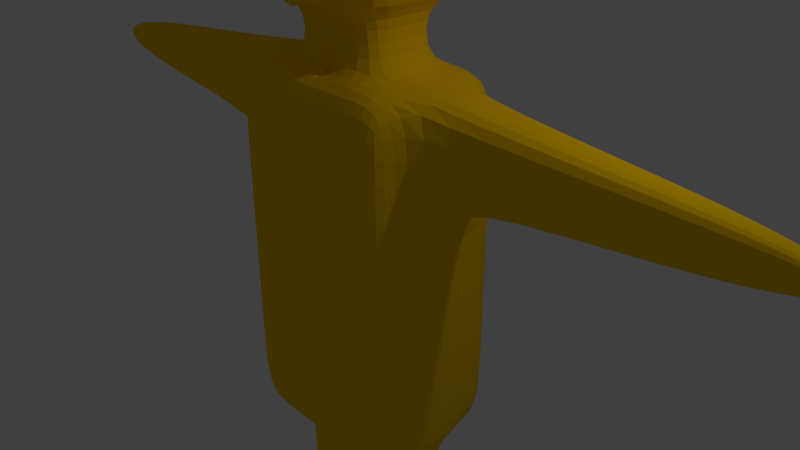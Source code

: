 # Source: 016_003_1.blend  (saved by Blender 2.79.0; exported with 4.5.12 LTS)
import bpy
from mathutils import Matrix  # noqa: F401  (used for matrix-valued properties, if any)

bpy.ops.wm.read_factory_settings(use_empty=True)
scene = bpy.context.scene
scene.name = 'Scene'

# ---- collections
col_collection_1 = bpy.data.collections.new('Collection 1'); scene.collection.children.link(col_collection_1)

# ---- materials (node trees are filled in below, after node groups)
mat_ffcc00 = bpy.data.materials.new('FFCC00')
mat_ffcc00.alpha_threshold = 0.0
mat_ffcc00.use_transparent_shadow = False
mat_ffcc00.diffuse_color = (1.0, 0.6038, 0.0, 1.0)
mat_ffcc00.roughness = 0.5
mat_ff0000 = bpy.data.materials.new('FF0000')
mat_ff0000.alpha_threshold = 0.0
mat_ff0000.use_transparent_shadow = False
mat_ff0000.diffuse_color = (1.0, 0.0, 0.0, 1.0)
mat_ff0000.roughness = 0.5

# ---- material node trees

# ---- world
world_world = bpy.data.worlds.new('World'); scene.world = world_world
world_world.color = (0.05088, 0.05088, 0.05088)
world_world.use_sun_shadow = False
world_world.sun_shadow_jitter_overblur = 0.0
world_world.cycles.sampling_method = 'MANUAL'

# ---- cameras
cam_camera = bpy.data.cameras.new('Camera')
cam_camera.clip_end = 100.0
cam_camera.lens = 35.0
cam_camera.sensor_width = 32.0
cam_camera.sensor_height = 18.0
cam_camera.ortho_scale = 7.314
cam_camera.dof.focus_distance = 0.0
cam_camera.dof.aperture_fstop = 128.0

# ---- lights
light_lamp = bpy.data.lights.new('Lamp', 'POINT')
light_lamp.transmission_factor = 0.0
light_lamp.cutoff_distance = 30.0
light_lamp.energy = 100.0
light_lamp.shadow_buffer_clip_start = 1.001
light_lamp.shadow_soft_size = 0.1
light_lamp.shadow_maximum_resolution = 0.006
light_lamp.use_absolute_resolution = True

# ---- meshes
me_x = bpy.data.meshes.new('立方体')
me_x.from_pydata([(1.0, -1.0, -1.0), (1.0, -1.0, 1.0), (1.0, 1.0, -1.0), (1.0, 1.0, 1.0), (1.0, 1.0, 0.0), (1.0, 0.0, -1.0), (1.0, 0.0, 1.0), (1.0, -1.0, 0.0), (1.0, 0.0, 0.0), (0.5, 1.0, 1.0), (1.0, 1.0, -0.5), (1.0, 0.5, -1.0), (1.0, -0.5, 1.0), (1.0, -1.0, -0.5), (0.5, -1.0, -1.0), (0.5, 1.0, -1.0), (1.0, 1.0, 0.5), (1.0, -0.5, -1.0), (1.0, -1.0, 0.5), (0.5, -1.0, 1.0), (0.8177, -0.3177, -1.82), (0.5, -1.0, 0.0), (1.0, -0.5, 0.0), (1.0, 0.5, 0.0), (1.0, 0.0, -0.5), (1.0, 0.0, 0.5), (0.5, 1.0, 0.0), (0.5, 1.0, -0.5), (1.0, 0.5, 0.5), (1.0, 0.5, -0.5), (1.0, -0.5, -0.5), (0.5, -1.0, 0.5), (0.5, -1.0, -0.5), (0.5, 0.5, -1.0), (4.455, -0.1097, 0.6952), (4.455, 0.1097, 0.6952), (4.455, 0.0, 0.6952), (4.455, -0.1097, 0.8048), (0.5, -0.5, -1.0), (4.455, 0.0, 0.8048), (1.0, -0.5, 0.5), (0.5, 1.0, 0.5), (4.455, 0.1097, 0.8048), (1.0, 0.5, 1.0), (2.366, 0.3511, 0.9256), (2.366, 0.0, 0.9256), (2.366, -0.3511, 0.9256), (2.366, 0.0, 0.5744), (2.366, 0.3511, 0.5744), (2.366, -0.3511, 0.5744), (3.544, 0.251, 0.8755), (3.544, 0.0, 0.8755), (3.544, -0.251, 0.8755), (3.544, 0.0, 0.6245), (3.544, 0.251, 0.6245), (3.544, -0.251, 0.6245), (0.8177, -0.3177, -1.0), (0.8177, 0.0, -1.0), (0.1823, 0.3177, -1.0), (0.1823, 0.0, -1.0), (0.8177, -0.3177, -2.474), (0.8177, 0.3177, -1.0), (0.1823, -0.3177, -1.0), (0.5, 0.3177, -1.0), (0.5, -0.3177, -1.0), (0.8177, 0.0, -1.82), (0.1823, 0.3177, -1.82), (0.1823, 0.0, -1.82), (0.8177, -0.3177, -2.607), (0.8177, 0.3177, -1.82), (0.1823, -0.3177, -1.82), (0.5, 0.3177, -1.82), (0.5, -0.3177, -1.82), (0.8177, 0.0, -2.474), (0.1823, 0.3177, -2.474), (0.1823, 0.0, -2.474), (0.8177, 0.3177, -2.474), (0.1823, -0.3177, -2.474), (0.5, 0.3177, -2.474), (0.5, -0.3177, -2.474), (0.8177, 0.0, -2.607), (0.1823, 0.3177, -2.607), (0.1823, 0.0, -2.607), (0.5, 0.0, -2.607), (0.8177, 0.3177, -2.607), (0.1823, -0.3177, -2.607), (0.5, 0.3177, -2.607), (0.5, -0.3177, -2.607), (0.8177, -0.9979, -2.607), (0.8177, -0.9979, -2.474), (0.5, -0.9979, -2.474), (0.5, -0.9979, -2.607), (0.1823, -0.9979, -2.474), (0.1823, -0.9979, -2.607), (0.5, 0.0, 1.0), (0.5, 0.5, 1.0), (0.5, -0.5, 1.0), (0.5, 0.0, 1.326), (0.5, 0.5, 1.326), (0.5, -0.5, 1.326), (0.848, 0.0, 1.326), (0.848, 1.196, 1.326), (0.848, -1.196, 1.326), (0.848, 0.0, 2.35), (0.848, 1.196, 2.35), (0.848, -1.196, 2.35), (-1.0, -1.0, -1.0), (-1.0, -1.0, 1.0), (-1.0, 1.0, -1.0), (-1.0, 1.0, 1.0), (0.0, 1.0, -1.0), (0.0, 1.0, 1.0), (-1.0, 1.0, 0.0), (-1.0, 0.0, -1.0), (-1.0, 0.0, 1.0), (-1.0, -1.0, 0.0), (0.0, -1.0, -1.0), (0.0, -1.0, 1.0), (0.0, 0.0, -1.0), (0.0, -1.0, 0.0), (-1.0, 0.0, 0.0), (0.0, 1.0, 0.0), (-0.5, 1.0, 1.0), (-1.0, 1.0, -0.5), (-1.0, 0.5, -1.0), (-1.0, -0.5, 1.0), (-1.0, -1.0, -0.5), (-0.5, -1.0, -1.0), (-0.5, 1.0, -1.0), (-1.0, 1.0, 0.5), (-1.0, -0.5, -1.0), (-1.0, -1.0, 0.5), (-0.5, -1.0, 1.0), (0.0, -0.5, 1.0), (0.0, 0.5, 1.0), (0.0, -0.5, -1.0), (0.0, 0.5, -1.0), (-0.8177, -0.3177, -1.82), (-0.5, -1.0, 0.0), (0.0, -1.0, -0.5), (0.0, -1.0, 0.5), (-1.0, -0.5, 0.0), (-1.0, 0.5, 0.0), (-1.0, 0.0, -0.5), (-1.0, 0.0, 0.5), (-0.5, 1.0, 0.0), (0.0, 1.0, -0.5), (0.0, 1.0, 0.5), (-0.5, 1.0, -0.5), (-1.0, 0.5, 0.5), (-1.0, 0.5, -0.5), (-1.0, -0.5, -0.5), (-0.5, -1.0, 0.5), (-0.5, -1.0, -0.5), (-0.5, 0.5, -1.0), (-4.455, -0.1097, 0.6952), (-4.455, 0.1097, 0.6952), (-4.455, 0.0, 0.6952), (-4.455, -0.1097, 0.8048), (-0.5, -0.5, -1.0), (-4.455, 0.0, 0.8048), (-1.0, -0.5, 0.5), (-0.5, 1.0, 0.5), (-4.455, 0.1097, 0.8048), (-1.0, 0.5, 1.0), (-2.366, 0.3511, 0.9256), (-2.366, 0.0, 0.9256), (-2.366, -0.3511, 0.9256), (-2.366, 0.0, 0.5744), (-2.366, 0.3511, 0.5744), (-2.366, -0.3511, 0.5744), (-3.544, 0.251, 0.8755), (-3.544, 0.0, 0.8755), (-3.544, -0.251, 0.8755), (-3.544, 0.0, 0.6245), (-3.544, 0.251, 0.6245), (-3.544, -0.251, 0.6245), (-0.8177, -0.3177, -1.0), (-0.8177, 0.0, -1.0), (-0.1823, 0.3177, -1.0), (-0.1823, 0.0, -1.0), (-0.8177, -0.3177, -2.474), (-0.8177, 0.3177, -1.0), (-0.1823, -0.3177, -1.0), (-0.5, 0.3177, -1.0), (-0.5, -0.3177, -1.0), (-0.8177, 0.0, -1.82), (-0.1823, 0.3177, -1.82), (-0.1823, 0.0, -1.82), (-0.8177, -0.3177, -2.607), (-0.8177, 0.3177, -1.82), (-0.1823, -0.3177, -1.82), (-0.5, 0.3177, -1.82), (-0.5, -0.3177, -1.82), (-0.8177, 0.0, -2.474), (-0.1823, 0.3177, -2.474), (-0.1823, 0.0, -2.474), (-0.8177, 0.3177, -2.474), (-0.1823, -0.3177, -2.474), (-0.5, 0.3177, -2.474), (-0.5, -0.3177, -2.474), (-0.8177, 0.0, -2.607), (-0.1823, 0.3177, -2.607), (-0.1823, 0.0, -2.607), (-0.5, 0.0, -2.607), (-0.8177, 0.3177, -2.607), (-0.1823, -0.3177, -2.607), (-0.5, 0.3177, -2.607), (-0.5, -0.3177, -2.607), (-0.8177, -0.9979, -2.607), (-0.8177, -0.9979, -2.474), (-0.5, -0.9979, -2.474), (-0.5, -0.9979, -2.607), (-0.1823, -0.9979, -2.474), (-0.1823, -0.9979, -2.607), (0.0, 0.0, 1.0), (-0.5, 0.0, 1.0), (-0.5, 0.5, 1.0), (-0.5, -0.5, 1.0), (0.0, 0.5, 1.326), (0.0, -0.5, 1.326), (-0.5, 0.0, 1.326), (-0.5, 0.5, 1.326), (-0.5, -0.5, 1.326), (0.0, 1.196, 1.326), (0.0, 0.0, 1.326), (0.0, -1.196, 1.326), (-0.848, 0.0, 1.326), (-0.848, 1.196, 1.326), (-0.848, -1.196, 1.326), (0.0, 1.196, 2.35), (0.0, 0.0, 2.35), (0.0, -1.196, 2.35), (-0.848, 0.0, 2.35), (-0.848, 1.196, 2.35), (-0.848, -1.196, 2.35)], [], [(41, 9, 3, 16), (40, 12, 1, 18), (38, 17, 0, 14), (96, 133, 117, 19), (50, 51, 39, 42), (17, 38, 64, 56), (32, 21, 119, 139), (31, 19, 117, 140), (30, 22, 7, 13), (29, 23, 8, 24), (27, 26, 4, 10), (35, 42, 39, 36), (36, 39, 37, 34), (15, 27, 10, 2), (110, 146, 27, 15), (146, 121, 26, 27), (23, 28, 25, 8), (4, 16, 28, 23), (16, 3, 43, 28), (11, 29, 24, 5), (2, 10, 29, 11), (10, 4, 23, 29), (17, 30, 13, 0), (5, 24, 30, 17), (24, 8, 22, 30), (21, 31, 140, 119), (7, 18, 31, 21), (18, 1, 19, 31), (14, 32, 139, 116), (0, 13, 32, 14), (13, 7, 21, 32), (52, 55, 34, 37), (11, 5, 57, 61), (110, 15, 33, 136), (15, 2, 11, 33), (55, 53, 36, 34), (43, 95, 94, 6), (3, 9, 95, 43), (9, 111, 134, 95), (12, 96, 19, 1), (6, 94, 96, 12), (135, 38, 14, 116), (5, 17, 56, 57), (135, 118, 59, 62), (54, 50, 42, 35), (22, 40, 18, 7), (8, 25, 40, 22), (26, 41, 16, 4), (121, 147, 41, 26), (147, 111, 9, 41), (25, 28, 48, 47), (40, 25, 47, 49), (44, 45, 51, 50), (48, 44, 50, 54), (6, 12, 46, 45), (12, 40, 49, 46), (28, 43, 44, 48), (43, 6, 45, 44), (51, 52, 37, 39), (53, 54, 35, 36), (49, 47, 53, 55), (47, 48, 54, 53), (45, 46, 52, 51), (46, 49, 55, 52), (62, 59, 67, 70), (63, 61, 69, 71), (64, 62, 70, 72), (59, 58, 66, 67), (136, 33, 63, 58), (38, 135, 62, 64), (118, 136, 58, 59), (33, 11, 61, 63), (72, 70, 77, 79), (67, 66, 74, 75), (69, 65, 73, 76), (66, 71, 78, 74), (56, 64, 72, 20), (57, 56, 20, 65), (58, 63, 71, 66), (61, 57, 65, 69), (76, 73, 80, 84), (74, 78, 86, 81), (73, 60, 68, 80), (77, 85, 93, 92), (71, 69, 76, 78), (70, 67, 75, 77), (20, 72, 79, 60), (65, 20, 60, 73), (86, 84, 80, 83), (81, 86, 83, 82), (82, 83, 87, 85), (83, 80, 68, 87), (75, 74, 81, 82), (60, 79, 90, 89), (78, 76, 84, 86), (77, 75, 82, 85), (89, 90, 91, 88), (90, 92, 93, 91), (87, 68, 88, 91), (79, 77, 92, 90), (68, 60, 89, 88), (85, 87, 91, 93), (96, 94, 97, 99), (220, 99, 102, 226), (94, 95, 98, 97), (133, 96, 99, 220), (95, 134, 219, 98), (101, 224, 230, 104), (226, 102, 105, 232), (98, 219, 224, 101), (99, 97, 100, 102), (97, 98, 101, 100), (104, 230, 231, 103), (103, 231, 232, 105), (102, 100, 103, 105), (100, 101, 104, 103), (162, 129, 109, 122), (161, 131, 107, 125), (159, 127, 106, 130), (218, 132, 117, 133), (171, 163, 160, 172), (130, 177, 185, 159), (153, 139, 119, 138), (152, 140, 117, 132), (151, 126, 115, 141), (150, 143, 120, 142), (148, 123, 112, 145), (156, 157, 160, 163), (157, 155, 158, 160), (128, 108, 123, 148), (110, 128, 148, 146), (146, 148, 145, 121), (142, 120, 144, 149), (112, 142, 149, 129), (129, 149, 164, 109), (124, 113, 143, 150), (108, 124, 150, 123), (123, 150, 142, 112), (130, 106, 126, 151), (113, 130, 151, 143), (143, 151, 141, 120), (138, 119, 140, 152), (115, 138, 152, 131), (131, 152, 132, 107), (127, 116, 139, 153), (106, 127, 153, 126), (126, 153, 138, 115), (173, 158, 155, 176), (124, 182, 178, 113), (110, 136, 154, 128), (128, 154, 124, 108), (176, 155, 157, 174), (164, 114, 216, 217), (109, 164, 217, 122), (122, 217, 134, 111), (125, 107, 132, 218), (114, 125, 218, 216), (135, 116, 127, 159), (113, 178, 177, 130), (135, 183, 180, 118), (175, 156, 163, 171), (141, 115, 131, 161), (120, 141, 161, 144), (145, 112, 129, 162), (121, 145, 162, 147), (147, 162, 122, 111), (144, 168, 169, 149), (161, 170, 168, 144), (165, 171, 172, 166), (169, 175, 171, 165), (114, 166, 167, 125), (125, 167, 170, 161), (149, 169, 165, 164), (164, 165, 166, 114), (172, 160, 158, 173), (174, 157, 156, 175), (170, 176, 174, 168), (168, 174, 175, 169), (166, 172, 173, 167), (167, 173, 176, 170), (183, 191, 188, 180), (184, 192, 190, 182), (185, 193, 191, 183), (180, 188, 187, 179), (136, 179, 184, 154), (159, 185, 183, 135), (118, 180, 179, 136), (154, 184, 182, 124), (193, 200, 198, 191), (188, 196, 195, 187), (190, 197, 194, 186), (187, 195, 199, 192), (177, 137, 193, 185), (178, 186, 137, 177), (179, 187, 192, 184), (182, 190, 186, 178), (197, 205, 201, 194), (195, 202, 207, 199), (194, 201, 189, 181), (198, 213, 214, 206), (192, 199, 197, 190), (191, 198, 196, 188), (137, 181, 200, 193), (186, 194, 181, 137), (207, 204, 201, 205), (202, 203, 204, 207), (203, 206, 208, 204), (204, 208, 189, 201), (196, 203, 202, 195), (181, 210, 211, 200), (199, 207, 205, 197), (198, 206, 203, 196), (210, 209, 212, 211), (211, 212, 214, 213), (208, 212, 209, 189), (200, 211, 213, 198), (189, 209, 210, 181), (206, 214, 212, 208), (218, 223, 221, 216), (134, 219, 225, 215), (220, 226, 229, 223), (225, 226, 220), (216, 221, 222, 217), (215, 225, 220, 133), (133, 220, 223, 218), (217, 222, 219, 134), (228, 234, 230, 224), (226, 232, 235, 229), (222, 228, 224, 219), (219, 224, 225), (223, 229, 227, 221), (221, 227, 228, 222), (234, 233, 231, 230), (233, 235, 232, 231), (224, 230, 231, 225), (229, 235, 233, 227), (227, 233, 234, 228), (225, 231, 232, 226)])
me_x.polygons.foreach_set('material_index', [0, 0, 0, 0, 0, 0, 0, 0, 0, 0, 0, 0, 0, 0, 0, 0, 0, 0, 0, 0, 0, 0, 0, 0, 0, 0, 0, 0, 0, 0, 0, 0, 0, 0, 0, 0, 0, 0, 0, 0, 0, 0, 0, 0, 0, 0, 0, 0, 0, 0, 0, 0, 0, 0, 0, 0, 0, 0, 0, 0, 0, 0, 0, 0, 0, 0, 0, 0, 0, 0, 0, 0, 0, 0, 0, 0, 0, 0, 0, 0, 0, 0, 0, 0, 0, 0, 0, 0, 0, 0, 0, 0, 0, 0, 0, 0, 0, 0, 0, 0, 0, 0, 0, 0, 0, 0, 0, 0, 1, 0, 0, 0, 0, 0, 0, 0, 0, 0, 0, 0, 0, 0, 0, 0, 0, 0, 0, 0, 0, 0, 0, 0, 0, 0, 0, 0, 0, 0, 0, 0, 0, 0, 0, 0, 0, 0, 0, 0, 0, 0, 0, 0, 0, 0, 0, 0, 0, 0, 0, 0, 0, 0, 0, 0, 0, 0, 0, 0, 0, 0, 0, 0, 0, 0, 0, 0, 0, 0, 0, 0, 0, 0, 0, 0, 0, 0, 0, 0, 0, 0, 0, 0, 0, 0, 0, 0, 0, 0, 0, 0, 0, 0, 0, 0, 0, 0, 0, 0, 0, 0, 0, 0, 0, 0, 0, 0, 0, 0, 0, 0, 0, 0, 0, 0, 0, 0, 0, 1, 0, 0, 0, 0, 0, 0, 0, 0, 0, 0])
_k = {(117, 133): 1.0, (225, 226): 1.0, (219, 224): 1.0, (230, 231): 1.0, (231, 232): 1.0, (226, 232): 1.0, (224, 230): 1.0, (134, 219): 1.0, (133, 220): 1.0}
me_x.attributes.new('crease_edge', 'FLOAT', 'EDGE').data.foreach_set('value', [_k.get((min(e.vertices), max(e.vertices)), 0.0) for e in me_x.edges])
me_x.materials.append(mat_ffcc00)
me_x.materials.append(mat_ff0000)
me_x.use_remesh_preserve_volume = False
me_x.use_remesh_preserve_attributes = False
me_x.use_mirror_vertex_groups = False
me_x.update()
arm_001 = bpy.data.armatures.new('アーマチュア.001')  # bones are not reproduced

# ---- objects
ob_lamp = bpy.data.objects.new('Lamp', light_lamp)
ob_camera = bpy.data.objects.new('Camera', cam_camera)
ob_001 = bpy.data.objects.new('アーマチュア.001', arm_001)
ob_x = bpy.data.objects.new('立方体', me_x)

# ---- transforms, parenting, visibility, modifiers, constraints
ob_lamp.location = (4.076, 1.005, 5.904)
ob_lamp.rotation_euler = (0.6503, 0.05522, 1.866)
ob_lamp.lock_rotations_4d = False
ob_lamp.empty_display_type = 'ARROWS'
ob_lamp.color = (0.0, 0.0, 0.0, 0.0)
ob_lamp.hide_viewport = True
ob_lamp.lineart.crease_threshold = 0.0
ob_camera.location = (7.481, -6.508, 5.344)
ob_camera.rotation_euler = (1.109, 0.0, 0.8149)
ob_camera.lock_rotations_4d = False
ob_camera.empty_display_type = 'ARROWS'
ob_camera.color = (0.0, 0.0, 0.0, 0.0)
ob_camera.hide_viewport = True
ob_camera.display_type = 'WIRE'
ob_camera.lineart.crease_threshold = 0.0
ob_001.location = (0.0, 0.0, -1.858)
ob_001.scale = (1.725, 1.725, 1.725)
ob_001.show_in_front = True
ob_001.lineart.crease_threshold = 0.0
ob_x.parent = ob_001
ob_x.matrix_parent_inverse = Matrix(((0.5797, 0.0, 0.0, 0.0), (0.0, 0.5797, 0.0, 0.0), (0.0, 0.0, 0.5797, 1.077), (0.0, 0.0, 0.0, 1.0)))
ob_x.location = (0.0, 0.0, 0.0)
ob_x.scale = (1.273, 1.0, 2.506)
ob_x.lineart.crease_threshold = 0.0
_vg = ob_x.vertex_groups.new(name='Hips')
for _i, _w in zip([0, 2, 14, 15, 27, 32, 33, 38, 58, 59, 62, 106, 108, 110, 116, 118, 127, 128, 135, 136, 139, 146, 148, 153, 154, 159, 179, 180, 183], [0.0454, 0.05074, 0.1306, 0.1314, 0.0137, 0.01199, 0.09667, 0.08858, 0.09504, 0.1122, 0.08109, 0.04641, 0.05106, 0.4985, 0.4969, 0.9204, 0.1304, 0.131, 0.6354, 0.6472, 0.05448, 0.05498, 0.01369, 0.01205, 0.09601, 0.08778, 0.08732, 0.1016, 0.07378]): _vg.add([_i], _w, 'REPLACE')
_vg = ob_x.vertex_groups.new(name='Spine')
for _i, _w in zip([0, 2, 4, 5, 7, 8, 10, 11, 13, 14, 15, 17, 21, 22, 23, 24, 26, 27, 29, 30, 32, 33, 38, 106, 108, 110, 112, 113, 115, 116, 119, 120, 121, 123, 124, 126, 127, 128, 130, 138, 139, 141, 142, 143, 145, 146, 148, 150, 151, 153, 154, 159], [0.163, 0.1612, 0.1209, 0.0665, 0.1212, 0.1165, 0.6335, 0.07253, 0.6342, 0.1229, 0.12, 0.06999, 0.113, 0.1186, 0.1194, 0.6401, 0.1129, 0.6696, 0.6338, 0.6347, 0.6695, 0.0231, 0.0283, 0.1654, 0.163, 0.1198, 0.121, 0.0718, 0.1213, 0.1217, 0.1002, 0.1167, 0.1001, 0.634, 0.07578, 0.6348, 0.1235, 0.1203, 0.07345, 0.1131, 0.7147, 0.1187, 0.1195, 0.641, 0.113, 0.7146, 0.6698, 0.6345, 0.6354, 0.6698, 0.02364, 0.02912]): _vg.add([_i], _w, 'REPLACE')
_vg = ob_x.vertex_groups.new(name='Chest')
for _i, _w in zip([0, 2, 4, 7, 8, 10, 13, 16, 18, 21, 22, 23, 24, 25, 26, 27, 28, 29, 30, 31, 32, 40, 41, 106, 108, 112, 115, 119, 120, 121, 123, 126, 129, 131, 138, 139, 140, 141, 142, 143, 144, 145, 146, 147, 148, 149, 150, 151, 152, 153, 161, 162], [0.01622, 0.01583, 0.6671, 0.6696, 0.6643, 0.1346, 0.1348, 0.1001, 0.1014, 0.7043, 0.6647, 0.6604, 0.1268, 0.0814, 0.7033, 0.1241, 0.05501, 0.1315, 0.1313, 0.1116, 0.1246, 0.05164, 0.1114, 0.01719, 0.01658, 0.6671, 0.6696, 0.7457, 0.6644, 0.7452, 0.1347, 0.1349, 0.1003, 0.1016, 0.7043, 0.1099, 0.1035, 0.6647, 0.6605, 0.1269, 0.08169, 0.7033, 0.1096, 0.1034, 0.1242, 0.05542, 0.1316, 0.1314, 0.1116, 0.1246, 0.05208, 0.1115]): _vg.add([_i], _w, 'REPLACE')
_vg = ob_x.vertex_groups.new(name='Neck')
for _i, _w in zip([1, 3, 6, 9, 19, 31, 41, 94, 95, 96, 97, 98, 99, 100, 102, 107, 109, 111, 114, 117, 122, 132, 133, 134, 140, 147, 152, 162, 215, 216, 217, 218, 219, 220, 221, 222, 223, 226, 227, 229], [0.06491, 0.06295, 0.01347, 0.172, 0.1627, 0.0218, 0.02234, 0.4073, 0.2192, 0.2067, 0.08524, 0.0637, 0.07974, 0.00426, 0.05876, 0.06607, 0.06317, 0.5447, 0.01417, 0.5401, 0.1722, 0.1646, 0.7248, 0.7866, 0.06037, 0.06078, 0.02269, 0.02248, 1.0, 0.4093, 0.2199, 0.2113, 0.08096, 0.08367, 0.08685, 0.06481, 0.07842, 0.09919, 0.02798, 0.06427]): _vg.add([_i], _w, 'REPLACE')
_vg = ob_x.vertex_groups.new(name='Head')
for _i, _w in zip([9, 19, 94, 95, 96, 97, 98, 99, 100, 101, 102, 103, 104, 105, 111, 117, 122, 132, 133, 134, 216, 217, 218, 219, 220, 221, 222, 223, 224, 225, 226, 227, 228, 229, 230, 231, 232, 233, 234, 235], [0.04404, 0.05037, 0.2005, 0.1748, 0.1765, 0.8265, 0.8287, 0.8316, 0.9604, 0.9623, 0.9618, 0.9963, 0.9932, 0.9935, 0.02129, 0.03969, 0.04405, 0.05037, 0.1264, 0.08955, 0.2005, 0.1748, 0.1765, 0.8887, 0.8825, 0.8265, 0.8287, 0.8316, 0.976, 1.0, 0.9769, 0.9604, 0.9623, 0.9618, 0.9973, 1.0, 0.9966, 0.9963, 0.9932, 0.9935]): _vg.add([_i], _w, 'REPLACE')
_vg = ob_x.vertex_groups.new(name='Shoulder.L')
for _i, _w in zip([1, 3, 4, 6, 7, 8, 9, 12, 16, 18, 19, 21, 22, 23, 25, 26, 28, 31, 40, 41, 43, 94, 95, 96, 97, 98, 99, 111, 117, 122, 132, 133, 134, 140, 147, 152, 162], [0.7595, 0.7629, 0.1127, 0.2979, 0.1105, 0.1448, 0.6221, 0.7827, 0.6283, 0.623, 0.6325, 0.06212, 0.1345, 0.138, 0.7868, 0.06283, 0.7967, 0.2802, 0.8069, 0.2791, 0.7845, 0.2797, 0.5335, 0.547, 0.07182, 0.09161, 0.08704, 0.1482, 0.1476, 0.02952, 0.0254, 0.0631, 0.05234, 0.08675, 0.08661, 0.01291, 0.01308]): _vg.add([_i], _w, 'REPLACE')
_vg = ob_x.vertex_groups.new(name='UpperArm.L')
for _i, _w in zip([1, 3, 6, 12, 16, 18, 25, 28, 40, 43, 44, 45, 46, 47, 48, 49, 94, 95, 96], [0.06197, 0.05744, 0.6455, 0.1598, 0.01558, 0.01743, 0.07963, 0.07528, 0.07241, 0.1572, 0.9687, 0.974, 0.9683, 0.9539, 0.9575, 0.9604, 0.09375, 0.01416, 0.003823]): _vg.add([_i], _w, 'REPLACE')
_vg = ob_x.vertex_groups.new(name='LowerArm.L')
for _i, _w in zip([34, 35, 42, 50, 51, 52, 53, 54, 55], [0.01161, 0.004942, 0.002259, 0.9739, 0.9737, 0.9738, 0.9695, 0.9705, 0.9707]): _vg.add([_i], _w, 'REPLACE')
_vg = ob_x.vertex_groups.new(name='Hand.L')
for _i, _w in zip([34, 35, 36, 37, 39, 42], [0.9687, 0.9721, 1.016, 0.976, 1.014, 0.9735]): _vg.add([_i], _w, 'REPLACE')
_vg = ob_x.vertex_groups.new(name='Shoulder.R')
for _i, _w in zip([9, 19, 31, 41, 107, 109, 111, 112, 114, 115, 117, 120, 122, 125, 129, 131, 132, 133, 134, 138, 140, 141, 142, 144, 145, 147, 149, 152, 161, 162, 164, 216, 217, 218, 221, 222, 223], [0.0295, 0.02538, 0.01285, 0.01303, 0.7592, 0.7624, 0.1482, 0.1125, 0.2974, 0.1104, 0.1476, 0.1446, 0.622, 0.7821, 0.6276, 0.6223, 0.6324, 0.06309, 0.05232, 0.06205, 0.08668, 0.1343, 0.1378, 0.7858, 0.06276, 0.08654, 0.7951, 0.2799, 0.8053, 0.2788, 0.7833, 0.2796, 0.5334, 0.5469, 0.0718, 0.09159, 0.08702]): _vg.add([_i], _w, 'REPLACE')
_vg = ob_x.vertex_groups.new(name='UpperArm.R')
for _i, _w in zip([107, 109, 114, 125, 129, 131, 144, 149, 161, 164, 165, 166, 167, 168, 169, 170, 216, 217, 218], [0.06217, 0.05774, 0.6459, 0.1602, 0.01611, 0.01794, 0.08003, 0.07592, 0.07305, 0.158, 0.9687, 0.9741, 0.9683, 0.9539, 0.9575, 0.9604, 0.09384, 0.01433, 0.003947]): _vg.add([_i], _w, 'REPLACE')
_vg = ob_x.vertex_groups.new(name='LowerArm.R')
for _i, _w in zip([155, 156, 163, 171, 172, 173, 174, 175, 176], [0.01073, 0.002929, 0.001763, 0.9741, 0.9739, 0.9739, 0.9696, 0.9705, 0.9707]): _vg.add([_i], _w, 'REPLACE')
_vg = ob_x.vertex_groups.new(name='Hand.R')
for _i, _w in zip([155, 156, 157, 158, 160, 163], [0.9692, 0.9731, 1.022, 0.9769, 1.023, 0.9738]): _vg.add([_i], _w, 'REPLACE')
_vg = ob_x.vertex_groups.new(name='UpperLeg.L')
for _i, _w in zip([0, 2, 4, 5, 7, 8, 10, 11, 13, 14, 15, 17, 22, 23, 24, 27, 29, 30, 32, 33, 38, 56, 57, 58, 59, 61, 62, 63, 64, 110, 116, 118, 127, 128, 135, 136, 139, 146, 154, 159], [0.7284, 0.7267, 0.007682, 0.902, 0.007387, 0.01283, 0.1695, 0.8746, 0.1668, 0.669, 0.6728, 0.8788, 0.01182, 0.01231, 0.1856, 0.125, 0.1809, 0.1811, 0.1258, 0.825, 0.831, 0.9642, 0.9692, 0.8586, 0.8491, 0.9633, 0.873, 0.9599, 0.9552, 0.1775, 0.1771, 0.02555, 0.04301, 0.0416, 0.1649, 0.1597, 0.04851, 0.04819, 0.00411, 0.001043]): _vg.add([_i], _w, 'REPLACE')
_vg = ob_x.vertex_groups.new(name='LowerLeg.L')
for _i, _w in zip([20, 58, 59, 60, 62, 65, 66, 67, 68, 69, 70, 71, 72, 73, 74, 75, 76, 77, 78, 79, 80, 81, 82, 83, 84, 85, 86, 92], [0.9742, 0.001228, 0.002634, 0.1771, 0.000615, 0.9852, 0.9798, 0.9773, 0.02584, 0.9845, 0.9732, 0.9876, 0.9772, 0.8161, 0.9096, 0.801, 0.9247, 0.1891, 0.9579, 0.09178, 0.1942, 0.4649, 0.2134, 0.13, 0.4623, 0.05855, 0.475, 0.005395]): _vg.add([_i], _w, 'REPLACE')
_vg = ob_x.vertex_groups.new(name='Foot.L')
for _i, _w in zip([60, 68, 73, 74, 75, 76, 77, 78, 79, 80, 81, 82, 83, 84, 85, 86, 87, 88, 89, 90, 91, 92, 93], [0.776, 0.8649, 0.1748, 0.08614, 0.1871, 0.07239, 0.7582, 0.03172, 0.8552, 0.7871, 0.5279, 0.7625, 0.8558, 0.532, 0.827, 0.5218, 0.9111, 0.1327, 0.1268, 0.01133, 0.008638, 0.1681, 0.1615]): _vg.add([_i], _w, 'REPLACE')
_vg = ob_x.vertex_groups.new(name='UpperLeg.R')
for _i, _w in zip([14, 15, 33, 38, 106, 108, 110, 112, 113, 115, 116, 118, 120, 123, 124, 126, 127, 128, 130, 135, 136, 139, 141, 142, 143, 146, 148, 150, 151, 153, 154, 159, 177, 178, 179, 180, 182, 183, 184, 185], [0.0432, 0.04205, 0.00477, 0.001611, 0.7245, 0.7238, 0.1779, 0.007417, 0.8937, 0.007092, 0.1773, 0.02679, 0.01245, 0.1687, 0.8692, 0.166, 0.6685, 0.673, 0.873, 0.1662, 0.1613, 0.04833, 0.01146, 0.01197, 0.1842, 0.04814, 0.1248, 0.1799, 0.1799, 0.1254, 0.8256, 0.8317, 0.9608, 0.9646, 0.8699, 0.8639, 0.96, 0.8839, 0.9617, 0.9567]): _vg.add([_i], _w, 'REPLACE')
_vg = ob_x.vertex_groups.new(name='LowerLeg.R')
for _i, _w in zip([137, 181, 186, 187, 188, 189, 190, 191, 192, 193, 194, 195, 196, 197, 198, 199, 200, 201, 202, 203, 204, 205, 206, 207], [0.9713, 0.1878, 0.982, 0.9823, 0.9806, 0.03981, 0.9823, 0.9761, 0.9878, 0.9775, 0.7946, 0.921, 0.8209, 0.9132, 0.1792, 0.9583, 0.09109, 0.2038, 0.4655, 0.2033, 0.129, 0.4618, 0.05067, 0.4748]): _vg.add([_i], _w, 'REPLACE')
_vg = ob_x.vertex_groups.new(name='Foot.R')
for _i, _w in zip([181, 189, 194, 195, 196, 197, 198, 199, 200, 201, 202, 203, 204, 205, 206, 207, 208, 209, 210, 211, 212, 213, 214], [0.7615, 0.85, 0.1942, 0.07566, 0.1694, 0.08312, 0.7719, 0.03085, 0.8561, 0.7747, 0.5284, 0.7756, 0.8571, 0.5315, 0.843, 0.522, 0.9131, 0.1528, 0.1456, 0.005801, 0.002982, 0.1492, 0.1429]): _vg.add([_i], _w, 'REPLACE')
_vg = ob_x.vertex_groups.new(name='UpperChest')
for _i, _w in zip([1, 3, 4, 7, 9, 16, 18, 19, 21, 22, 23, 26, 28, 31, 40, 41, 107, 109, 111, 112, 115, 117, 119, 121, 122, 129, 131, 132, 138, 140, 141, 142, 145, 147, 149, 152, 161, 162], [0.04958, 0.05354, 0.03858, 0.03845, 0.07247, 0.1772, 0.1832, 0.07316, 0.06807, 0.005776, 0.003698, 0.06819, 0.04101, 0.4947, 0.03634, 0.4959, 0.04967, 0.05358, 0.09073, 0.03864, 0.03851, 0.08991, 0.07269, 0.07278, 0.07249, 0.1773, 0.1833, 0.07318, 0.06808, 0.6279, 0.005861, 0.003778, 0.06821, 0.6284, 0.04168, 0.4947, 0.03704, 0.496]): _vg.add([_i], _w, 'REPLACE')
_vg = ob_x.vertex_groups.new(name='Toes.L')
for _i, _w in zip([60, 68, 77, 79, 85, 87, 88, 89, 90, 91, 92, 93], [0.04358, 0.09716, 0.05245, 0.05254, 0.1144, 0.07033, 0.8578, 0.8558, 0.9659, 0.9694, 0.8042, 0.8251]): _vg.add([_i], _w, 'REPLACE')
_vg = ob_x.vertex_groups.new(name='Toes.R')
for _i, _w in zip([181, 189, 198, 200, 206, 208, 209, 210, 211, 212, 213, 214], [0.05057, 0.105, 0.04752, 0.05238, 0.1063, 0.06886, 0.8345, 0.8329, 0.969, 0.9724, 0.8275, 0.8472]): _vg.add([_i], _w, 'REPLACE')
_m = ob_x.modifiers.new('Subsurf', 'SUBSURF')
_m.uv_smooth = 'PRESERVE_CORNERS'
_m.quality = 2
_m.levels = 2
_m.show_only_control_edges = False
_m = ob_x.modifiers.new('アーマチュア', 'ARMATURE')
_m.object = ob_001

# ---- collection membership
col_collection_1.objects.link(ob_lamp)
col_collection_1.objects.link(ob_camera)
col_collection_1.objects.link(ob_001)
col_collection_1.objects.link(ob_x)

# ---- scene / render settings (as saved in the file)
scene.camera = ob_camera
scene.frame_start = 1; scene.frame_end = 250; scene.frame_set(1)
scene.render.engine = 'BLENDER_EEVEE_NEXT'
scene.render.resolution_percentage = 50
scene.render.dither_intensity = 0.0
scene.cycles.use_denoising = False
scene.cycles.samples = 128
scene.cycles.sampling_pattern = 'TABULATED_SOBOL'
scene.cycles.use_adaptive_sampling = False
scene.cycles.use_light_tree = False
scene.cycles.blur_glossy = 0.0
scene.cycles.sample_clamp_indirect = 0.0
scene.view_settings.view_transform = 'Standard'
bpy.context.view_layer.update()
